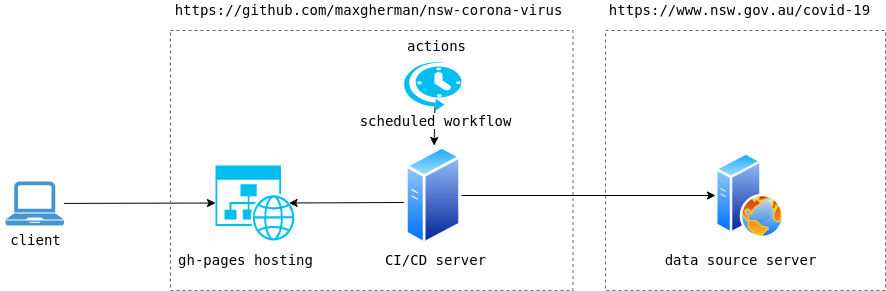

The diagram above was exported from draw.io. Its source (the exported page's mxGraphModel, read from the mxfile embedded in the PNG):
<mxGraphModel dx="1414" dy="779" grid="1" gridSize="10" guides="1" tooltips="1" connect="1" arrows="1" fold="1" page="1" pageScale="1" pageWidth="827" pageHeight="1169" math="0" shadow="0">
  <root>
    <mxCell id="0" />
    <mxCell id="1" parent="0" />
    <mxCell id="I5VJZQl_fHBcGAw-g7Av-1" value="" style="pointerEvents=1;shadow=0;dashed=0;html=1;strokeColor=none;fillColor=#4495D1;labelPosition=center;verticalLabelPosition=bottom;verticalAlign=top;align=center;outlineConnect=0;shape=mxgraph.veeam.laptop;" vertex="1" parent="1">
      <mxGeometry x="60" y="191" width="58.4" height="44" as="geometry" />
    </mxCell>
    <mxCell id="I5VJZQl_fHBcGAw-g7Av-3" value="" style="aspect=fixed;perimeter=ellipsePerimeter;html=1;align=center;shadow=0;dashed=0;spacingTop=3;image;image=img/lib/active_directory/web_server.svg;" vertex="1" parent="1">
      <mxGeometry x="770" y="162" width="68.8" height="86" as="geometry" />
    </mxCell>
    <mxCell id="2" value="&lt;div style=&quot;background-color: rgb(255 , 255 , 255) ; font-family: &amp;#34;droid sans mono&amp;#34; , monospace , monospace , &amp;#34;droid sans fallback&amp;#34; ; font-size: 14px ; line-height: 19px&quot;&gt;https://www.nsw.gov.au/covid-19&lt;/div&gt;" style="text;html=1;align=center;verticalAlign=middle;resizable=0;points=[];autosize=1;" vertex="1" parent="1">
      <mxGeometry x="654.4" y="10" width="280" height="20" as="geometry" />
    </mxCell>
    <mxCell id="I5VJZQl_fHBcGAw-g7Av-5" value="" style="verticalLabelPosition=bottom;html=1;verticalAlign=top;align=center;strokeColor=none;fillColor=#00BEF2;shape=mxgraph.azure.website_generic;pointerEvents=1;" vertex="1" parent="1">
      <mxGeometry x="270" y="175" width="80" height="75" as="geometry" />
    </mxCell>
    <mxCell id="I5VJZQl_fHBcGAw-g7Av-9" value="" style="aspect=fixed;perimeter=ellipsePerimeter;html=1;align=center;shadow=0;dashed=0;spacingTop=3;image;image=img/lib/active_directory/generic_server.svg;" vertex="1" parent="1">
      <mxGeometry x="460" y="155" width="56" height="100" as="geometry" />
    </mxCell>
    <mxCell id="I5VJZQl_fHBcGAw-g7Av-10" value="" style="verticalLabelPosition=bottom;html=1;verticalAlign=top;align=center;strokeColor=none;fillColor=#00BEF2;shape=mxgraph.azure.scheduler;pointerEvents=1;" vertex="1" parent="1">
      <mxGeometry x="456" y="70" width="60" height="50" as="geometry" />
    </mxCell>
    <mxCell id="I5VJZQl_fHBcGAw-g7Av-11" value="" style="endArrow=classic;html=1;exitX=0.497;exitY=-0.18;exitDx=0;exitDy=0;exitPerimeter=0;" edge="1" parent="1" source="I5VJZQl_fHBcGAw-g7Av-22" target="I5VJZQl_fHBcGAw-g7Av-9">
      <mxGeometry width="50" height="50" relative="1" as="geometry">
        <mxPoint x="488" y="80" as="sourcePoint" />
        <mxPoint x="488" y="150" as="targetPoint" />
      </mxGeometry>
    </mxCell>
    <mxCell id="I5VJZQl_fHBcGAw-g7Av-12" value="" style="endArrow=classic;html=1;entryX=0;entryY=0.5;entryDx=0;entryDy=0;exitX=1;exitY=0.5;exitDx=0;exitDy=0;" edge="1" parent="1" source="I5VJZQl_fHBcGAw-g7Av-9" target="I5VJZQl_fHBcGAw-g7Av-3">
      <mxGeometry width="50" height="50" relative="1" as="geometry">
        <mxPoint x="690" y="320" as="sourcePoint" />
        <mxPoint x="850" y="210" as="targetPoint" />
      </mxGeometry>
    </mxCell>
    <mxCell id="I5VJZQl_fHBcGAw-g7Av-13" value="" style="endArrow=classic;html=1;exitX=-0.029;exitY=0.57;exitDx=0;exitDy=0;exitPerimeter=0;entryX=0.92;entryY=0.5;entryDx=0;entryDy=0;entryPerimeter=0;" edge="1" parent="1" source="I5VJZQl_fHBcGAw-g7Av-9" target="I5VJZQl_fHBcGAw-g7Av-5">
      <mxGeometry width="50" height="50" relative="1" as="geometry">
        <mxPoint x="320" y="410" as="sourcePoint" />
        <mxPoint x="370" y="360" as="targetPoint" />
      </mxGeometry>
    </mxCell>
    <mxCell id="I5VJZQl_fHBcGAw-g7Av-14" value="" style="endArrow=classic;html=1;entryX=0;entryY=0.5;entryDx=0;entryDy=0;entryPerimeter=0;" edge="1" parent="1" source="I5VJZQl_fHBcGAw-g7Av-1" target="I5VJZQl_fHBcGAw-g7Av-5">
      <mxGeometry width="50" height="50" relative="1" as="geometry">
        <mxPoint x="170" y="350" as="sourcePoint" />
        <mxPoint x="220" y="300" as="targetPoint" />
      </mxGeometry>
    </mxCell>
    <mxCell id="I5VJZQl_fHBcGAw-g7Av-15" value="" style="whiteSpace=wrap;html=1;dashed=1;strokeColor=#666666;fontColor=#333333;fillColor=none;" vertex="1" parent="1">
      <mxGeometry x="225" y="40" width="402.5" height="260" as="geometry" />
    </mxCell>
    <mxCell id="I5VJZQl_fHBcGAw-g7Av-19" value="&lt;div style=&quot;background-color: rgb(255 , 255 , 255) ; font-family: &amp;#34;droid sans mono&amp;#34; , monospace , monospace , &amp;#34;droid sans fallback&amp;#34; ; font-size: 14px ; line-height: 19px&quot;&gt;client&lt;/div&gt;" style="text;html=1;align=center;verticalAlign=middle;resizable=0;points=[];autosize=1;" vertex="1" parent="1">
      <mxGeometry x="55" y="240" width="70" height="20" as="geometry" />
    </mxCell>
    <mxCell id="I5VJZQl_fHBcGAw-g7Av-20" value="&lt;div style=&quot;background-color: rgb(255 , 255 , 255) ; font-family: &amp;#34;droid sans mono&amp;#34; , monospace , monospace , &amp;#34;droid sans fallback&amp;#34; ; font-size: 14px ; line-height: 19px&quot;&gt;gh-pages hosting&lt;/div&gt;" style="text;html=1;align=center;verticalAlign=middle;resizable=0;points=[];autosize=1;" vertex="1" parent="1">
      <mxGeometry x="225" y="260" width="150" height="20" as="geometry" />
    </mxCell>
    <mxCell id="I5VJZQl_fHBcGAw-g7Av-21" value="&lt;div style=&quot;background-color: rgb(255 , 255 , 255) ; font-family: &amp;#34;droid sans mono&amp;#34; , monospace , monospace , &amp;#34;droid sans fallback&amp;#34; ; font-size: 14px ; line-height: 19px&quot;&gt;CI/CD server&lt;/div&gt;" style="text;html=1;align=center;verticalAlign=middle;resizable=0;points=[];autosize=1;" vertex="1" parent="1">
      <mxGeometry x="430" y="260" width="120" height="20" as="geometry" />
    </mxCell>
    <mxCell id="I5VJZQl_fHBcGAw-g7Av-22" value="&lt;span style=&quot;font-family: &amp;#34;droid sans mono&amp;#34; , monospace , monospace , &amp;#34;droid sans fallback&amp;#34; ; font-size: 14px ; background-color: rgb(255 , 255 , 255)&quot;&gt;scheduled&amp;nbsp;&lt;/span&gt;&lt;span style=&quot;background-color: rgb(255 , 255 , 255) ; font-family: &amp;#34;droid sans mono&amp;#34; , monospace , monospace , &amp;#34;droid sans fallback&amp;#34; ; font-size: 14px&quot;&gt;workflow&lt;/span&gt;&lt;span style=&quot;font-family: &amp;#34;droid sans mono&amp;#34; , monospace , monospace , &amp;#34;droid sans fallback&amp;#34; ; font-size: 14px ; background-color: rgb(255 , 255 , 255)&quot;&gt;&lt;br&gt;&lt;/span&gt;" style="text;html=1;align=center;verticalAlign=middle;resizable=0;points=[];autosize=1;" vertex="1" parent="1">
      <mxGeometry x="405" y="120" width="170" height="20" as="geometry" />
    </mxCell>
    <mxCell id="I5VJZQl_fHBcGAw-g7Av-23" value="" style="whiteSpace=wrap;html=1;dashed=1;strokeColor=#666666;fontColor=#333333;fillColor=none;" vertex="1" parent="1">
      <mxGeometry x="660" y="40" width="280" height="260" as="geometry" />
    </mxCell>
    <mxCell id="I5VJZQl_fHBcGAw-g7Av-24" value="&lt;div style=&quot;background-color: rgb(255 , 255 , 255) ; font-family: &amp;#34;droid sans mono&amp;#34; , monospace , monospace , &amp;#34;droid sans fallback&amp;#34; ; font-size: 14px ; line-height: 19px&quot;&gt;data source server&lt;/div&gt;" style="text;html=1;align=center;verticalAlign=middle;resizable=0;points=[];autosize=1;" vertex="1" parent="1">
      <mxGeometry x="710" y="260" width="170" height="20" as="geometry" />
    </mxCell>
    <mxCell id="I5VJZQl_fHBcGAw-g7Av-25" value="&lt;div style=&quot;background-color: rgb(255 , 255 , 255) ; font-family: &amp;#34;droid sans mono&amp;#34; , monospace , monospace , &amp;#34;droid sans fallback&amp;#34; ; font-size: 14px ; line-height: 19px&quot;&gt;https://github.com/maxgherman/nsw-corona-virus&lt;/div&gt;" style="text;html=1;align=center;verticalAlign=middle;resizable=0;points=[];autosize=1;" vertex="1" parent="1">
      <mxGeometry x="222.5" y="10" width="400" height="20" as="geometry" />
    </mxCell>
    <mxCell id="I5VJZQl_fHBcGAw-g7Av-27" value="&lt;meta charset=&quot;utf-8&quot;&gt;&lt;div style=&quot;color: rgb(0, 0, 0); background-color: rgb(255, 255, 255); font-family: &amp;quot;droid sans mono&amp;quot;, monospace, monospace, &amp;quot;droid sans fallback&amp;quot;; font-weight: normal; font-size: 14px; line-height: 19px;&quot;&gt;&lt;div&gt;&lt;span style=&quot;color: #000000&quot;&gt;actions&lt;/span&gt;&lt;/div&gt;&lt;/div&gt;" style="text;whiteSpace=wrap;html=1;" vertex="1" parent="1">
      <mxGeometry x="460" y="40" width="60" height="30" as="geometry" />
    </mxCell>
  </root>
</mxGraphModel>